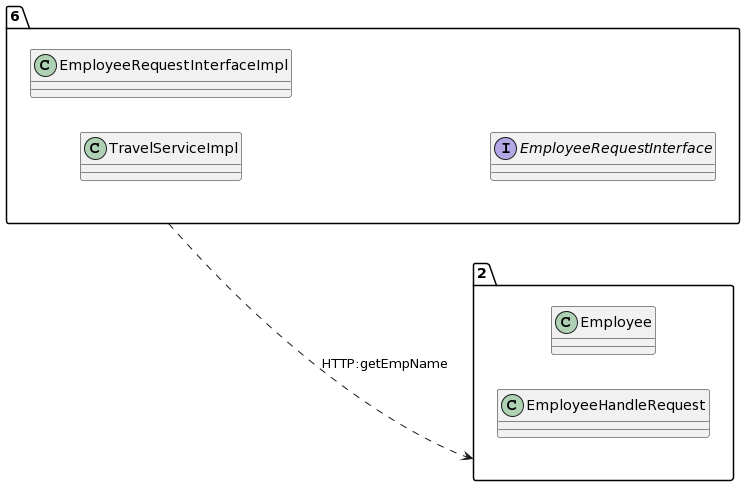

The diagram above was rendered by PlantUML. Its source (embedded in the PNG):
@startuml
allow_mixing
left to right direction
package "6"{
class TravelServiceImpl
class EmployeeRequestInterfaceImpl
interface EmployeeRequestInterface

}
package "2"{
class Employee
class EmployeeHandleRequest

}
"6" ..> "2":HTTP:getEmpName
@enduml